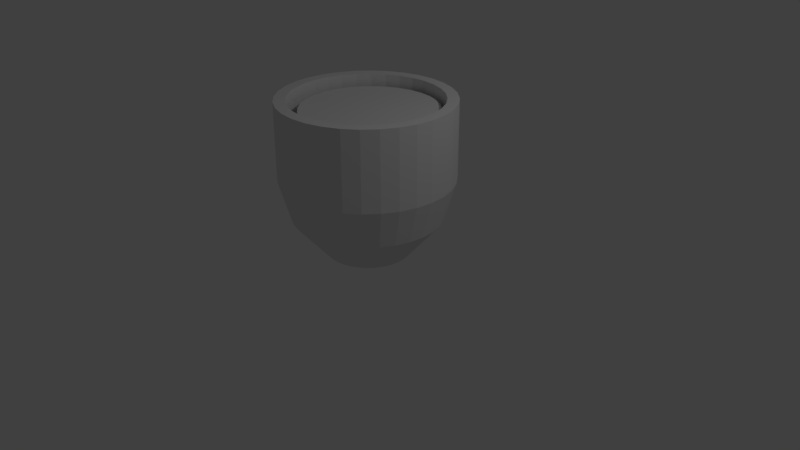 # Source: CRUSCIBLE.blend  (saved by Blender 2.79.0; exported with 4.5.12 LTS)
import bpy
from mathutils import Matrix  # noqa: F401  (used for matrix-valued properties, if any)

bpy.ops.wm.read_factory_settings(use_empty=True)
scene = bpy.context.scene
scene.name = 'Scene'

# ---- collections
col_collection_1 = bpy.data.collections.new('Collection 1'); scene.collection.children.link(col_collection_1)

# ---- world
world_world = bpy.data.worlds.new('World'); scene.world = world_world
world_world.color = (0.05088, 0.05088, 0.05088)
world_world.use_sun_shadow = False
world_world.sun_shadow_jitter_overblur = 0.0
world_world.cycles.sampling_method = 'MANUAL'

# ---- cameras
cam_camera = bpy.data.cameras.new('Camera')
cam_camera.clip_end = 100.0
cam_camera.lens = 35.0
cam_camera.sensor_width = 32.0
cam_camera.sensor_height = 18.0
cam_camera.ortho_scale = 7.314
cam_camera.dof.focus_distance = 0.0
cam_camera.dof.aperture_fstop = 128.0

# ---- lights
light_lamp = bpy.data.lights.new('Lamp', 'POINT')
light_lamp.transmission_factor = 0.0
light_lamp.cutoff_distance = 30.0
light_lamp.energy = 100.0
light_lamp.shadow_buffer_clip_start = 1.001
light_lamp.shadow_soft_size = 0.1
light_lamp.shadow_maximum_resolution = 0.006
light_lamp.use_absolute_resolution = True

# ---- meshes
me_cylinder_001 = bpy.data.meshes.new('Cylinder.001')
me_cylinder_001.from_pydata([(0.0, 1.0, -1.0), (0.0, 1.0, 1.0), (0.1951, 0.9808, -1.0), (0.1951, 0.9808, 1.0), (0.3827, 0.9239, -1.0), (0.3827, 0.9239, 1.0), (0.5556, 0.8315, -1.0), (0.5556, 0.8315, 1.0), (0.7071, 0.7071, -1.0), (0.7071, 0.7071, 1.0), (0.8315, 0.5556, -1.0), (0.8315, 0.5556, 1.0), (0.9239, 0.3827, -1.0), (0.9239, 0.3827, 1.0), (0.9808, 0.1951, -1.0), (0.9808, 0.1951, 1.0), (1.0, 7.55e-08, -1.0), (1.0, 7.55e-08, 1.0), (0.9808, -0.1951, -1.0), (0.9808, -0.1951, 1.0), (0.9239, -0.3827, -1.0), (0.9239, -0.3827, 1.0), (0.8315, -0.5556, -1.0), (0.8315, -0.5556, 1.0), (0.7071, -0.7071, -1.0), (0.7071, -0.7071, 1.0), (0.5556, -0.8315, -1.0), (0.5556, -0.8315, 1.0), (0.3827, -0.9239, -1.0), (0.3827, -0.9239, 1.0), (0.1951, -0.9808, -1.0), (0.1951, -0.9808, 1.0), (-3.258e-07, -1.0, -1.0), (-3.258e-07, -1.0, 1.0), (-0.1951, -0.9808, -1.0), (-0.1951, -0.9808, 1.0), (-0.3827, -0.9239, -1.0), (-0.3827, -0.9239, 1.0), (-0.5556, -0.8315, -1.0), (-0.5556, -0.8315, 1.0), (-0.7071, -0.7071, -1.0), (-0.7071, -0.7071, 1.0), (-0.8315, -0.5556, -1.0), (-0.8315, -0.5556, 1.0), (-0.9239, -0.3827, -1.0), (-0.9239, -0.3827, 1.0), (-0.9808, -0.1951, -1.0), (-0.9808, -0.1951, 1.0), (-1.0, 9.656e-07, -1.0), (-1.0, 9.656e-07, 1.0), (-0.9808, 0.1951, -1.0), (-0.9808, 0.1951, 1.0), (-0.9239, 0.3827, -1.0), (-0.9239, 0.3827, 1.0), (-0.8315, 0.5556, -1.0), (-0.8315, 0.5556, 1.0), (-0.7071, 0.7071, -1.0), (-0.7071, 0.7071, 1.0), (-0.5556, 0.8315, -1.0), (-0.5556, 0.8315, 1.0), (-0.3827, 0.9239, -1.0), (-0.3827, 0.9239, 1.0), (-0.1951, 0.9808, -1.0), (-0.1951, 0.9808, 1.0)], [], [(0, 1, 3, 2), (2, 3, 5, 4), (4, 5, 7, 6), (6, 7, 9, 8), (8, 9, 11, 10), (10, 11, 13, 12), (12, 13, 15, 14), (14, 15, 17, 16), (16, 17, 19, 18), (18, 19, 21, 20), (20, 21, 23, 22), (22, 23, 25, 24), (24, 25, 27, 26), (26, 27, 29, 28), (28, 29, 31, 30), (30, 31, 33, 32), (32, 33, 35, 34), (34, 35, 37, 36), (36, 37, 39, 38), (38, 39, 41, 40), (40, 41, 43, 42), (42, 43, 45, 44), (44, 45, 47, 46), (46, 47, 49, 48), (48, 49, 51, 50), (50, 51, 53, 52), (52, 53, 55, 54), (54, 55, 57, 56), (56, 57, 59, 58), (58, 59, 61, 60), (3, 1, 63, 61, 59, 57, 55, 53, 51, 49, 47, 45, 43, 41, 39, 37, 35, 33, 31, 29, 27, 25, 23, 21, 19, 17, 15, 13, 11, 9, 7, 5), (60, 61, 63, 62), (62, 63, 1, 0), (0, 2, 4, 6, 8, 10, 12, 14, 16, 18, 20, 22, 24, 26, 28, 30, 32, 34, 36, 38, 40, 42, 44, 46, 48, 50, 52, 54, 56, 58, 60, 62)])
me_cylinder_001.use_remesh_preserve_volume = False
me_cylinder_001.use_remesh_preserve_attributes = False
me_cylinder_001.use_mirror_vertex_groups = False
me_cylinder_001.update()
me_cylinder = bpy.data.meshes.new('Cylinder')
me_cylinder.from_pydata([(3.814e-08, 0.5088, -1.0), (-1.199e-08, 1.101, 1.0), (0.09927, 0.4991, -1.0), (0.2148, 1.08, 1.0), (0.1947, 0.4701, -1.0), (0.4213, 1.017, 1.0), (0.2827, 0.4231, -1.0), (0.6117, 0.9154, 1.0), (0.3598, 0.3598, -1.0), (0.7785, 0.7785, 1.0), (0.4231, 0.2827, -1.0), (0.9154, 0.6117, 1.0), (0.4701, 0.1947, -1.0), (1.017, 0.4213, 1.0), (0.4991, 0.09927, -1.0), (1.08, 0.2148, 1.0), (0.5088, 1.707e-07, -1.0), (1.101, 5.435e-08, 1.0), (0.4991, -0.09927, -1.0), (1.08, -0.2148, 1.0), (0.4701, -0.1947, -1.0), (1.017, -0.4213, 1.0), (0.4231, -0.2827, -1.0), (0.9154, -0.6117, 1.0), (0.3598, -0.3598, -1.0), (0.7785, -0.7785, 1.0), (0.2827, -0.4231, -1.0), (0.6117, -0.9154, 1.0), (0.1947, -0.4701, -1.0), (0.4213, -1.017, 1.0), (0.09927, -0.4991, -1.0), (0.2148, -1.08, 1.0), (-1.13e-07, -0.5088, -1.0), (-3.707e-07, -1.101, 1.0), (-0.09927, -0.4991, -1.0), (-0.2148, -1.08, 1.0), (-0.1947, -0.4701, -1.0), (-0.4213, -1.017, 1.0), (-0.2827, -0.4231, -1.0), (-0.6117, -0.9154, 1.0), (-0.3598, -0.3598, -1.0), (-0.7785, -0.7785, 1.0), (-0.4231, -0.2827, -1.0), (-0.9154, -0.6117, 1.0), (-0.4701, -0.1947, -1.0), (-1.017, -0.4213, 1.0), (-0.4991, -0.09927, -1.0), (-1.08, -0.2148, 1.0), (-0.5088, 6.16e-07, -1.0), (-1.101, 1.034e-06, 1.0), (-0.4991, 0.09927, -1.0), (-1.08, 0.2148, 1.0), (-0.4701, 0.1947, -1.0), (-1.017, 0.4213, 1.0), (-0.4231, 0.2827, -1.0), (-0.9154, 0.6117, 1.0), (-0.3598, 0.3598, -1.0), (-0.7785, 0.7785, 1.0), (-0.2827, 0.4231, -1.0), (-0.6117, 0.9154, 1.0), (-0.1947, 0.4701, -1.0), (-0.4213, 1.017, 1.0), (-0.09927, 0.4991, -1.0), (-0.2148, 1.08, 1.0), (5.426e-09, 1.106, -0.001247), (0.2157, 1.085, -0.001247), (0.4232, 1.022, -0.001247), (0.6143, 0.9194, -0.001247), (0.7819, 0.7819, -0.001247), (0.9194, 0.6143, -0.001247), (1.022, 0.4232, -0.001247), (1.085, 0.2157, -0.001247), (1.106, 4.948e-08, -0.001247), (1.085, -0.2157, -0.001247), (1.022, -0.4232, -0.001247), (0.9194, -0.6143, -0.001247), (0.7819, -0.7819, -0.001247), (0.6143, -0.9194, -0.001247), (0.4232, -1.022, -0.001247), (0.2157, -1.085, -0.001247), (-3.549e-07, -1.106, -0.001247), (-0.2157, -1.085, -0.001247), (-0.4232, -1.022, -0.001247), (-0.6143, -0.9194, -0.001247), (-0.7819, -0.7819, -0.001247), (-0.9194, -0.6143, -0.001247), (-1.022, -0.4232, -0.001247), (-1.085, -0.2157, -0.001247), (-1.106, 1.034e-06, -0.001247), (-1.085, 0.2157, -0.001247), (-1.022, 0.4232, -0.001247), (-0.9194, 0.6143, -0.001247), (-0.7819, 0.7819, -0.001247), (-0.6143, 0.9194, -0.001247), (-0.4232, 1.022, -0.001247), (-0.2157, 1.085, -0.001247), (0.1885, 0.9478, -0.5006), (0.3698, 0.8928, -0.5006), (0.5369, 0.8035, -0.5006), (0.6833, 0.6833, -0.5006), (0.8035, 0.5369, -0.5006), (0.8928, 0.3698, -0.5006), (0.9478, 0.1885, -0.5006), (0.9664, 7.741e-08, -0.5006), (0.9478, -0.1885, -0.5006), (0.8928, -0.3698, -0.5006), (0.8035, -0.5369, -0.5006), (0.6833, -0.6833, -0.5006), (0.5369, -0.8035, -0.5006), (0.3698, -0.8928, -0.5006), (0.1885, -0.9478, -0.5006), (-3.017e-07, -0.9664, -0.5006), (-0.1885, -0.9478, -0.5006), (-0.3698, -0.8928, -0.5006), (-0.5369, -0.8035, -0.5006), (-0.6833, -0.6833, -0.5006), (-0.8035, -0.5369, -0.5006), (-0.8928, -0.3698, -0.5006), (-0.9478, -0.1885, -0.5006), (-0.9664, 9.376e-07, -0.5006), (-0.9478, 0.1885, -0.5006), (-0.8928, 0.3698, -0.5006), (-0.8035, 0.5369, -0.5006), (-0.6833, 0.6833, -0.5006), (-0.5369, 0.8035, -0.5006), (-0.3698, 0.8928, -0.5006), (-0.1885, 0.9478, -0.5006), (1.317e-08, 0.9664, -0.5006), (5.413e-08, 0.5441, -1.0), (0.1062, 0.5337, -1.0), (0.2082, 0.5027, -1.0), (0.3023, 0.4524, -1.0), (0.3848, 0.3848, -1.0), (0.4524, 0.3023, -1.0), (0.5027, 0.2082, -1.0), (0.5337, 0.1062, -1.0), (0.5441, 1.71e-07, -1.0), (0.5337, -0.1062, -1.0), (0.5027, -0.2082, -1.0), (0.4524, -0.3023, -1.0), (0.3848, -0.3848, -1.0), (0.3023, -0.4524, -1.0), (0.2082, -0.5027, -1.0), (0.1062, -0.5337, -1.0), (-1.232e-07, -0.5441, -1.0), (-0.1062, -0.5337, -1.0), (-0.2082, -0.5027, -1.0), (-0.3023, -0.4524, -1.0), (-0.3848, -0.3848, -1.0), (-0.4524, -0.3023, -1.0), (-0.5027, -0.2082, -1.0), (-0.5337, -0.1062, -1.0), (-0.5441, 6.553e-07, -1.0), (-0.5337, 0.1062, -1.0), (-0.5027, 0.2082, -1.0), (-0.4524, 0.3023, -1.0), (-0.3848, 0.3848, -1.0), (-0.3023, 0.4524, -1.0), (-0.2082, 0.5027, -1.0), (-0.1062, 0.5337, -1.0)], [], [(64, 1, 3, 65), (65, 3, 5, 66), (66, 5, 7, 67), (67, 7, 9, 68), (68, 9, 11, 69), (69, 11, 13, 70), (70, 13, 15, 71), (71, 15, 17, 72), (72, 17, 19, 73), (73, 19, 21, 74), (74, 21, 23, 75), (75, 23, 25, 76), (76, 25, 27, 77), (77, 27, 29, 78), (78, 29, 31, 79), (79, 31, 33, 80), (80, 33, 35, 81), (81, 35, 37, 82), (82, 37, 39, 83), (83, 39, 41, 84), (84, 41, 43, 85), (85, 43, 45, 86), (86, 45, 47, 87), (87, 47, 49, 88), (88, 49, 51, 89), (89, 51, 53, 90), (90, 53, 55, 91), (91, 55, 57, 92), (92, 57, 59, 93), (93, 59, 61, 94), (94, 61, 63, 95), (95, 63, 1, 64), (0, 2, 4, 6, 8, 10, 12, 14, 16, 18, 20, 22, 24, 26, 28, 30, 32, 34, 36, 38, 40, 42, 44, 46, 48, 50, 52, 54, 56, 58, 60, 62), (126, 95, 64, 127), (125, 94, 95, 126), (124, 93, 94, 125), (123, 92, 93, 124), (122, 91, 92, 123), (121, 90, 91, 122), (120, 89, 90, 121), (119, 88, 89, 120), (118, 87, 88, 119), (117, 86, 87, 118), (116, 85, 86, 117), (115, 84, 85, 116), (114, 83, 84, 115), (113, 82, 83, 114), (112, 81, 82, 113), (111, 80, 81, 112), (110, 79, 80, 111), (109, 78, 79, 110), (108, 77, 78, 109), (107, 76, 77, 108), (106, 75, 76, 107), (105, 74, 75, 106), (104, 73, 74, 105), (103, 72, 73, 104), (102, 71, 72, 103), (101, 70, 71, 102), (100, 69, 70, 101), (99, 68, 69, 100), (98, 67, 68, 99), (97, 66, 67, 98), (96, 65, 66, 97), (127, 64, 65, 96), (128, 127, 96, 129), (129, 96, 97, 130), (130, 97, 98, 131), (131, 98, 99, 132), (132, 99, 100, 133), (133, 100, 101, 134), (134, 101, 102, 135), (135, 102, 103, 136), (136, 103, 104, 137), (137, 104, 105, 138), (138, 105, 106, 139), (139, 106, 107, 140), (140, 107, 108, 141), (141, 108, 109, 142), (142, 109, 110, 143), (143, 110, 111, 144), (144, 111, 112, 145), (145, 112, 113, 146), (146, 113, 114, 147), (147, 114, 115, 148), (148, 115, 116, 149), (149, 116, 117, 150), (150, 117, 118, 151), (151, 118, 119, 152), (152, 119, 120, 153), (153, 120, 121, 154), (154, 121, 122, 155), (155, 122, 123, 156), (156, 123, 124, 157), (157, 124, 125, 158), (158, 125, 126, 159), (159, 126, 127, 128), (2, 0, 128, 129), (4, 2, 129, 130), (6, 4, 130, 131), (8, 6, 131, 132), (10, 8, 132, 133), (12, 10, 133, 134), (14, 12, 134, 135), (16, 14, 135, 136), (18, 16, 136, 137), (20, 18, 137, 138), (22, 20, 138, 139), (24, 22, 139, 140), (26, 24, 140, 141), (28, 26, 141, 142), (30, 28, 142, 143), (32, 30, 143, 144), (34, 32, 144, 145), (36, 34, 145, 146), (38, 36, 146, 147), (40, 38, 147, 148), (42, 40, 148, 149), (44, 42, 149, 150), (46, 44, 150, 151), (48, 46, 151, 152), (50, 48, 152, 153), (52, 50, 153, 154), (54, 52, 154, 155), (56, 54, 155, 156), (58, 56, 156, 157), (60, 58, 157, 158), (62, 60, 158, 159), (0, 62, 159, 128)])
me_cylinder.use_remesh_preserve_volume = False
me_cylinder.use_remesh_preserve_attributes = False
me_cylinder.use_mirror_vertex_groups = False
me_cylinder.update()
me_sphere = bpy.data.meshes.new('Sphere')
me_sphere.from_pydata([], [], [])
me_sphere.use_remesh_preserve_volume = False
me_sphere.use_remesh_preserve_attributes = False
me_sphere.use_mirror_vertex_groups = False
me_sphere.update()

# ---- objects
ob_cylinder_001 = bpy.data.objects.new('Cylinder.001', me_cylinder_001)
ob_cylinder = bpy.data.objects.new('Cylinder', me_cylinder)
ob_sphere = bpy.data.objects.new('Sphere', me_sphere)
ob_lamp = bpy.data.objects.new('Lamp', light_lamp)
ob_camera = bpy.data.objects.new('Camera', cam_camera)

# ---- transforms, parenting, visibility, modifiers, constraints
ob_cylinder_001.location = (0.01558, 0.03366, 1.521)
ob_cylinder_001.scale = (0.8593, 0.8593, 0.4365)
ob_cylinder_001.lineart.crease_threshold = 0.0
ob_cylinder.location = (0.0, 0.0, 1.095)
ob_cylinder.lineart.crease_threshold = 0.0
_m = ob_cylinder.modifiers.new('Solidify', 'SOLIDIFY')
_m.thickness = 0.144
_m.nonmanifold_thickness_mode = 'FIXED'
_m.nonmanifold_merge_threshold = 0.0003
ob_sphere.location = (0.04972, 0.2199, 1.241)
ob_sphere.lineart.crease_threshold = 0.0
ob_lamp.location = (4.076, 1.005, 5.904)
ob_lamp.rotation_euler = (0.6503, 0.05522, 1.866)
ob_lamp.lock_rotations_4d = False
ob_lamp.empty_display_type = 'ARROWS'
ob_lamp.color = (0.0, 0.0, 0.0, 0.0)
ob_lamp.lineart.crease_threshold = 0.0
ob_camera.location = (7.481, -6.508, 5.344)
ob_camera.rotation_euler = (1.109, 0.0, 0.8149)
ob_camera.lock_rotations_4d = False
ob_camera.empty_display_type = 'ARROWS'
ob_camera.color = (0.0, 0.0, 0.0, 0.0)
ob_camera.display_type = 'WIRE'
ob_camera.lineart.crease_threshold = 0.0

# ---- collection membership
col_collection_1.objects.link(ob_cylinder_001)
col_collection_1.objects.link(ob_cylinder)
col_collection_1.objects.link(ob_sphere)
col_collection_1.objects.link(ob_lamp)
col_collection_1.objects.link(ob_camera)

# ---- scene / render settings (as saved in the file)
scene.camera = ob_camera
scene.frame_start = 1; scene.frame_end = 250; scene.frame_set(1)
scene.render.engine = 'BLENDER_EEVEE_NEXT'
scene.render.resolution_percentage = 50
scene.render.dither_intensity = 0.0
scene.cycles.use_denoising = False
scene.cycles.samples = 128
scene.cycles.sampling_pattern = 'TABULATED_SOBOL'
scene.cycles.use_adaptive_sampling = False
scene.cycles.use_light_tree = False
scene.cycles.blur_glossy = 0.0
scene.cycles.sample_clamp_indirect = 0.0
scene.view_settings.view_transform = 'Standard'
bpy.context.view_layer.update()
